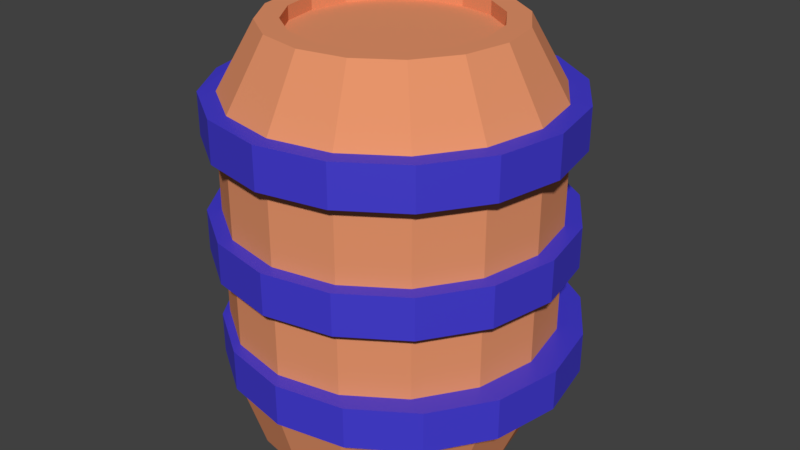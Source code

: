 # Source: bluebarrel1.blend  (saved by Blender 2.79.0; exported with 4.5.12 LTS)
import bpy
from mathutils import Matrix  # noqa: F401  (used for matrix-valued properties, if any)

bpy.ops.wm.read_factory_settings(use_empty=True)
scene = bpy.context.scene
scene.name = 'Scene'

# ---- collections
col_collection_1 = bpy.data.collections.new('Collection 1'); scene.collection.children.link(col_collection_1)

# ---- materials (node trees are filled in below, after node groups)
mat_wood = bpy.data.materials.new('wood')
mat_wood.alpha_threshold = 0.0
mat_wood.diffuse_color = (0.8, 0.2978, 0.1451, 1.0)
mat_wood.roughness = 0.5
mat_rings = bpy.data.materials.new('rings')
mat_rings.alpha_threshold = 0.0
mat_rings.diffuse_color = (0.05902, 0.04352, 0.8, 1.0)
mat_rings.roughness = 0.5

# ---- material node trees
mat_rings.use_nodes = True; mat_rings.node_tree.nodes.clear()
_N = mat_rings.node_tree.nodes; _L = mat_rings.node_tree.links
n0 = _N.new('ShaderNodeOutputMaterial'); n0.name = 'Material Output'; n0.location = (515, 300)
n1 = _N.new('ShaderNodeBsdfDiffuse'); n1.name = 'Diffuse BSDF'; n1.location = (10, 300)
n1.inputs[0].default_value = (0.05902, 0.04352, 0.8, 1.0)
n2 = _N.new('ShaderNodeMixShader'); n2.name = 'Mix Shader'; n2.location = (257, 170)
n2.inputs[0].default_value = 0.2273
n3 = _N.new('ShaderNodeBsdfAnisotropic'); n3.name = 'Glossy BSDF'; n3.location = (23, 107)
n3.distribution = 'GGX'
n3.inputs[0].default_value = (0.3991, 0.3991, 0.3991, 1.0)
n3.inputs[1].default_value = 0.4655
_L.new(n3.outputs[0], n2.inputs[2])
_L.new(n1.outputs[0], n2.inputs[1])
_L.new(n2.outputs[0], n0.inputs[0])
n0.is_active_output = True

# ---- world
world_world = bpy.data.worlds.new('World'); scene.world = world_world
world_world.color = (0.05088, 0.05088, 0.05088)
world_world.use_sun_shadow = False
world_world.sun_shadow_jitter_overblur = 0.0
world_world.cycles.sampling_method = 'MANUAL'

# ---- meshes
me_cylinder = bpy.data.meshes.new('Cylinder')
me_cylinder.from_pydata([(0.0, 1.0, 3.447), (0.3827, 0.9239, 3.447), (0.7071, 0.7071, 3.447), (0.9239, 0.3827, 3.447), (1.0, -4.371e-08, 3.447), (0.9239, -0.3827, 3.447), (0.7071, -0.7071, 3.447), (0.3827, -0.9239, 3.447), (1.51e-07, -1.0, 3.447), (-0.3827, -0.9239, 3.447), (-0.7071, -0.7071, 3.447), (-0.9239, -0.3827, 3.447), (-1.0, 1.192e-08, 3.447), (-0.9239, 0.3827, 3.447), (-0.7071, 0.7071, 3.447), (-0.3827, 0.9239, 3.447), (-4.069e-08, 1.326, 2.871), (0.5075, 1.225, 2.871), (0.9377, 0.9377, 2.871), (1.225, 0.5075, 2.871), (1.326, -5.068e-08, 2.871), (1.225, -0.5075, 2.871), (0.9377, -0.9377, 2.871), (0.5075, -1.225, 2.871), (1.595e-07, -1.326, 2.871), (-0.5075, -1.225, 2.871), (-0.9377, -0.9377, 2.871), (-1.225, -0.5075, 2.871), (-1.326, 2.31e-08, 2.871), (-1.225, 0.5075, 2.871), (-0.9377, 0.9377, 2.871), (-0.5075, 1.225, 2.871), (6.809e-09, 0.8172, 3.447), (0.3127, 0.755, 3.447), (0.5779, 0.5779, 3.447), (0.755, 0.3127, 3.447), (0.8172, -3.368e-08, 3.447), (0.755, -0.3127, 3.447), (0.5779, -0.5779, 3.447), (0.3127, -0.755, 3.447), (1.302e-07, -0.8172, 3.447), (-0.3127, -0.755, 3.447), (-0.5779, -0.5779, 3.447), (-0.755, -0.3127, 3.447), (-0.8172, 1.179e-08, 3.447), (-0.755, 0.3127, 3.447), (-0.5779, 0.5779, 3.447), (-0.3127, 0.755, 3.447), (1.59e-08, 0.8172, 3.333), (0.3127, 0.755, 3.333), (0.5779, 0.5779, 3.333), (0.755, 0.3127, 3.333), (0.8172, -3.368e-08, 3.333), (0.755, -0.3127, 3.333), (0.5779, -0.5779, 3.333), (0.3127, -0.755, 3.333), (1.393e-07, -0.8172, 3.333), (-0.3127, -0.755, 3.333), (-0.5779, -0.5779, 3.333), (-0.755, -0.3127, 3.333), (-0.8172, 1.179e-08, 3.333), (-0.755, 0.3127, 3.333), (-0.5779, 0.5779, 3.333), (-0.3127, 0.755, 3.333), (-4.069e-08, 1.326, 1.839), (0.5075, 1.225, 1.839), (0.9377, 0.9377, 1.839), (1.225, 0.5075, 1.839), (1.326, -5.068e-08, 1.839), (1.225, -0.5075, 1.839), (0.9377, -0.9377, 1.839), (0.5075, -1.225, 1.839), (1.595e-07, -1.326, 1.839), (-0.5075, -1.225, 1.839), (-0.9377, -0.9377, 1.839), (-1.225, -0.5075, 1.839), (-1.326, 2.31e-08, 1.839), (-1.225, 0.5075, 1.839), (-0.9377, 0.9377, 1.839), (-0.5075, 1.225, 1.839), (-7.777e-09, 1.067, 0.09268), (0.4283, 0.9822, 0.09268), (0.7915, 0.7395, 0.09268), (1.034, 0.3764, 0.09268), (1.119, -0.05192, 0.09268), (1.034, -0.4803, 0.09268), (0.7915, -0.8434, 0.09268), (0.4283, -1.086, 0.09268), (1.612e-07, -1.171, 0.09268), (-0.4283, -1.086, 0.09268), (-0.7915, -0.8434, 0.09268), (-1.034, -0.4803, 0.09268), (-1.119, -0.05192, 0.09268), (-1.034, 0.3764, 0.09268), (-0.7915, 0.7395, 0.09268), (-0.4283, 0.9822, 0.09268), (-4.069e-08, 1.326, 0.6067), (0.5075, 1.225, 0.6067), (0.9377, 0.9377, 0.6067), (1.225, 0.5075, 0.6067), (1.326, -5.068e-08, 0.6067), (1.225, -0.5075, 0.6067), (0.9377, -0.9377, 0.6067), (0.5075, -1.225, 0.6067), (1.595e-07, -1.326, 0.6067), (-0.5075, -1.225, 0.6067), (-0.9377, -0.9377, 0.6067), (-1.225, -0.5075, 0.6067), (-1.326, 2.31e-08, 0.6067), (-1.225, 0.5075, 0.6067), (-0.9377, 0.9377, 0.6067), (-0.5075, 1.225, 0.6067), (-1.563e-10, 0.8628, 0.09268), (0.35, 0.7932, 0.09268), (0.6468, 0.5949, 0.09268), (0.8451, 0.2981, 0.09268), (0.9147, -0.05192, 0.09268), (0.8451, -0.402, 0.09268), (0.6468, -0.6987, 0.09268), (0.35, -0.897, 0.09268), (1.38e-07, -0.9666, 0.09268), (-0.35, -0.897, 0.09268), (-0.6468, -0.6987, 0.09268), (-0.8451, -0.402, 0.09268), (-0.9147, -0.05192, 0.09268), (-0.8451, 0.2981, 0.09268), (-0.6468, 0.5949, 0.09268), (-0.35, 0.7932, 0.09268), (1.002e-08, 0.8628, 0.2672), (0.35, 0.7932, 0.2672), (0.6468, 0.5949, 0.2672), (0.8451, 0.2981, 0.2672), (0.9147, -0.05192, 0.2672), (0.8451, -0.402, 0.2672), (0.6468, -0.6987, 0.2672), (0.35, -0.897, 0.2672), (1.481e-07, -0.9666, 0.2672), (-0.35, -0.897, 0.2672), (-0.6468, -0.6987, 0.2672), (-0.8451, -0.402, 0.2672), (-0.9147, -0.05192, 0.2672), (-0.8451, 0.2981, 0.2672), (-0.6468, 0.5949, 0.2672), (-0.35, 0.7932, 0.2672), (-4.069e-08, 1.326, 1.639), (0.5075, 1.225, 1.639), (0.9377, 0.9377, 1.639), (1.225, 0.5075, 1.639), (1.326, -5.068e-08, 1.639), (1.225, -0.5075, 1.639), (0.9377, -0.9377, 1.639), (0.5075, -1.225, 1.639), (1.595e-07, -1.326, 1.639), (-0.5075, -1.225, 1.639), (-0.9377, -0.9377, 1.639), (-1.225, -0.5075, 1.639), (-1.326, 2.31e-08, 1.639), (-1.225, 0.5075, 1.639), (-0.9377, 0.9377, 1.639), (-0.5075, 1.225, 1.639), (0.08443, 1.465, 0.7133), (0.08443, 1.465, 1.053), (0.6398, 1.354, 0.7133), (0.6398, 1.354, 1.053), (1.111, 1.04, 0.7133), (1.111, 1.04, 1.053), (1.425, 0.5689, 0.7133), (1.425, 0.5689, 1.053), (1.536, 0.01349, 0.7133), (1.536, 0.01349, 1.053), (1.425, -0.5419, 0.7133), (1.425, -0.5419, 1.053), (1.111, -1.013, 0.7133), (1.111, -1.013, 1.053), (0.6398, -1.327, 0.7133), (0.6398, -1.327, 1.053), (0.08443, -1.438, 0.7133), (0.08443, -1.438, 1.053), (-0.471, -1.327, 0.7133), (-0.471, -1.327, 1.053), (-0.9418, -1.013, 0.7133), (-0.9418, -1.013, 1.053), (-1.256, -0.5419, 0.7133), (-1.256, -0.5419, 1.053), (-1.367, 0.01349, 0.7133), (-1.367, 0.01349, 1.053), (-1.256, 0.5689, 0.7133), (-1.256, 0.5689, 1.053), (-0.9418, 1.04, 0.7133), (-0.9418, 1.04, 1.053), (-0.471, 1.354, 0.7133), (-0.471, 1.354, 1.053), (0.00243, 1.465, 1.615), (0.00243, 1.465, 1.955), (0.5578, 1.354, 1.615), (0.5578, 1.354, 1.955), (1.029, 1.04, 1.615), (1.029, 1.04, 1.955), (1.343, 0.5689, 1.615), (1.343, 0.5689, 1.955), (1.454, 0.01349, 1.615), (1.454, 0.01349, 1.955), (1.343, -0.5419, 1.615), (1.343, -0.5419, 1.955), (1.029, -1.013, 1.615), (1.029, -1.013, 1.955), (0.5578, -1.327, 1.615), (0.5578, -1.327, 1.955), (0.002431, -1.438, 1.615), (0.002431, -1.438, 1.955), (-0.553, -1.327, 1.615), (-0.553, -1.327, 1.955), (-1.024, -1.013, 1.615), (-1.024, -1.013, 1.955), (-1.338, -0.5419, 1.615), (-1.338, -0.5419, 1.955), (-1.449, 0.01349, 1.615), (-1.449, 0.01349, 1.955), (-1.338, 0.5689, 1.615), (-1.338, 0.5689, 1.955), (-1.024, 1.04, 1.615), (-1.024, 1.04, 1.955), (-0.553, 1.354, 1.615), (-0.553, 1.354, 1.955), (0.00243, 1.465, 2.572), (0.00243, 1.465, 2.912), (0.5578, 1.354, 2.572), (0.5578, 1.354, 2.912), (1.029, 1.04, 2.572), (1.029, 1.04, 2.912), (1.343, 0.5689, 2.572), (1.343, 0.5689, 2.912), (1.454, 0.01349, 2.572), (1.454, 0.01349, 2.912), (1.343, -0.5419, 2.572), (1.343, -0.5419, 2.912), (1.029, -1.013, 2.572), (1.029, -1.013, 2.912), (0.5578, -1.327, 2.572), (0.5578, -1.327, 2.912), (0.002431, -1.438, 2.572), (0.002431, -1.438, 2.912), (-0.553, -1.327, 2.572), (-0.553, -1.327, 2.912), (-1.024, -1.013, 2.572), (-1.024, -1.013, 2.914), (-1.338, -0.5419, 2.572), (-1.338, -0.5419, 2.899), (-1.449, 0.01349, 2.572), (-1.449, 0.01349, 2.912), (-1.338, 0.5689, 2.572), (-1.338, 0.5689, 2.912), (-1.024, 1.04, 2.572), (-1.024, 1.04, 2.912), (-0.553, 1.354, 2.572), (-0.553, 1.354, 2.912)], [], [(16, 0, 1, 17), (17, 1, 2, 18), (18, 2, 3, 19), (19, 3, 4, 20), (20, 4, 5, 21), (21, 5, 6, 22), (22, 6, 7, 23), (23, 7, 8, 24), (24, 8, 9, 25), (25, 9, 10, 26), (26, 10, 11, 27), (27, 11, 12, 28), (28, 12, 13, 29), (29, 13, 14, 30), (3, 2, 34, 35), (30, 14, 15, 31), (31, 15, 0, 16), (79, 31, 16, 64), (78, 30, 31, 79), (77, 29, 30, 78), (76, 28, 29, 77), (75, 27, 28, 76), (74, 26, 27, 75), (73, 25, 26, 74), (72, 24, 25, 73), (71, 23, 24, 72), (70, 22, 23, 71), (69, 21, 22, 70), (68, 20, 21, 69), (67, 19, 20, 68), (66, 18, 19, 67), (65, 17, 18, 66), (64, 16, 17, 65), (47, 46, 62, 63), (8, 7, 39, 40), (1, 0, 32, 33), (13, 12, 44, 45), (6, 5, 37, 38), (11, 10, 42, 43), (0, 15, 47, 32), (4, 3, 35, 36), (9, 8, 40, 41), (14, 13, 45, 46), (2, 1, 33, 34), (7, 6, 38, 39), (12, 11, 43, 44), (5, 4, 36, 37), (10, 9, 41, 42), (15, 14, 46, 47), (49, 48, 63, 62, 61, 60, 59, 58, 57, 56, 55, 54, 53, 52, 51, 50), (40, 39, 55, 56), (33, 32, 48, 49), (32, 47, 63, 48), (41, 40, 56, 57), (34, 33, 49, 50), (42, 41, 57, 58), (35, 34, 50, 51), (43, 42, 58, 59), (36, 35, 51, 52), (44, 43, 59, 60), (37, 36, 52, 53), (45, 44, 60, 61), (38, 37, 53, 54), (46, 45, 61, 62), (39, 38, 54, 55), (96, 97, 81, 80), (97, 98, 82, 81), (98, 99, 83, 82), (99, 100, 84, 83), (100, 101, 85, 84), (101, 102, 86, 85), (102, 103, 87, 86), (103, 104, 88, 87), (104, 105, 89, 88), (105, 106, 90, 89), (106, 107, 91, 90), (107, 108, 92, 91), (108, 109, 93, 92), (109, 110, 94, 93), (83, 115, 114, 82), (110, 111, 95, 94), (111, 96, 80, 95), (159, 144, 96, 111), (158, 159, 111, 110), (157, 158, 110, 109), (156, 157, 109, 108), (155, 156, 108, 107), (154, 155, 107, 106), (153, 154, 106, 105), (152, 153, 105, 104), (151, 152, 104, 103), (150, 151, 103, 102), (149, 150, 102, 101), (148, 149, 101, 100), (147, 148, 100, 99), (146, 147, 99, 98), (145, 146, 98, 97), (144, 145, 97, 96), (127, 143, 142, 126), (88, 120, 119, 87), (81, 113, 112, 80), (93, 125, 124, 92), (86, 118, 117, 85), (91, 123, 122, 90), (80, 112, 127, 95), (84, 116, 115, 83), (89, 121, 120, 88), (94, 126, 125, 93), (82, 114, 113, 81), (87, 119, 118, 86), (92, 124, 123, 91), (85, 117, 116, 84), (90, 122, 121, 89), (95, 127, 126, 94), (129, 130, 131, 132, 133, 134, 135, 136, 137, 138, 139, 140, 141, 142, 143, 128), (120, 136, 135, 119), (113, 129, 128, 112), (112, 128, 143, 127), (121, 137, 136, 120), (114, 130, 129, 113), (122, 138, 137, 121), (115, 131, 130, 114), (123, 139, 138, 122), (116, 132, 131, 115), (124, 140, 139, 123), (117, 133, 132, 116), (125, 141, 140, 124), (118, 134, 133, 117), (126, 142, 141, 125), (119, 135, 134, 118), (160, 161, 163, 162), (162, 163, 165, 164), (164, 165, 167, 166), (166, 167, 169, 168), (168, 169, 171, 170), (170, 171, 173, 172), (172, 173, 175, 174), (174, 175, 177, 176), (176, 177, 179, 178), (178, 179, 181, 180), (180, 181, 183, 182), (182, 183, 185, 184), (184, 185, 187, 186), (186, 187, 189, 188), (163, 161, 191, 189, 187, 185, 183, 181, 179, 177, 175, 173, 171, 169, 167, 165), (188, 189, 191, 190), (190, 191, 161, 160), (160, 162, 164, 166, 168, 170, 172, 174, 176, 178, 180, 182, 184, 186, 188, 190), (192, 193, 195, 194), (194, 195, 197, 196), (196, 197, 199, 198), (198, 199, 201, 200), (200, 201, 203, 202), (202, 203, 205, 204), (204, 205, 207, 206), (206, 207, 209, 208), (208, 209, 211, 210), (210, 211, 213, 212), (212, 213, 215, 214), (214, 215, 217, 216), (216, 217, 219, 218), (218, 219, 221, 220), (195, 193, 223, 221, 219, 217, 215, 213, 211, 209, 207, 205, 203, 201, 199, 197), (220, 221, 223, 222), (222, 223, 193, 192), (192, 194, 196, 198, 200, 202, 204, 206, 208, 210, 212, 214, 216, 218, 220, 222), (224, 225, 227, 226), (226, 227, 229, 228), (228, 229, 231, 230), (230, 231, 233, 232), (232, 233, 235, 234), (234, 235, 237, 236), (236, 237, 239, 238), (238, 239, 241, 240), (240, 241, 243, 242), (242, 243, 245, 244), (244, 245, 247, 246), (246, 247, 249, 248), (248, 249, 251, 250), (250, 251, 253, 252), (227, 225, 255, 253, 251, 249, 247, 245, 243, 241, 239, 237, 235, 233, 231, 229), (252, 253, 255, 254), (254, 255, 225, 224), (224, 226, 228, 230, 232, 234, 236, 238, 240, 242, 244, 246, 248, 250, 252, 254)])
me_cylinder.polygons.foreach_set('material_index', [0, 0, 0, 0, 0, 0, 0, 0, 0, 0, 0, 0, 0, 0, 0, 0, 0, 0, 0, 0, 0, 0, 0, 0, 0, 0, 0, 0, 0, 0, 0, 0, 0, 0, 0, 0, 0, 0, 0, 0, 0, 0, 0, 0, 0, 0, 0, 0, 0, 0, 0, 0, 0, 0, 0, 0, 0, 0, 0, 0, 0, 0, 0, 0, 0, 0, 0, 0, 0, 0, 0, 0, 0, 0, 0, 0, 0, 0, 0, 0, 0, 0, 0, 0, 0, 0, 0, 0, 0, 0, 0, 0, 0, 0, 0, 0, 0, 0, 0, 0, 0, 0, 0, 0, 0, 0, 0, 0, 0, 0, 0, 0, 0, 0, 0, 0, 0, 0, 0, 0, 0, 0, 0, 0, 0, 0, 0, 0, 0, 0, 1, 1, 1, 1, 1, 1, 1, 1, 1, 1, 1, 1, 1, 1, 1, 1, 1, 1, 1, 1, 1, 1, 1, 1, 1, 1, 1, 1, 1, 1, 1, 1, 1, 1, 1, 1, 1, 1, 1, 1, 1, 1, 1, 1, 1, 1, 1, 1, 1, 1, 1, 1, 1, 1])
_uv = me_cylinder.uv_layers.new(name='UVMap')
_uv.uv.foreach_set('vector', [0.4376, 0.1229, 0.4441, 0.2012, 0.3944, 0.2071, 0.382, 0.1296, 0.382, 0.1296, 0.3944, 0.2071, 0.3454, 0.2166, 0.327, 0.1406, 0.327, 0.1406, 0.3454, 0.2166, 0.2975, 0.23, 0.2731, 0.1558, 0.2731, 0.1558, 0.2975, 0.23, 0.251, 0.2471, 0.2205, 0.1754, 0.2205, 0.1754, 0.251, 0.2471, 0.2063, 0.2681, 0.1692, 0.1997, 0.1692, 0.1997, 0.2063, 0.2681, 0.1643, 0.2934, 0.1192, 0.2292, 0.1192, 0.2292, 0.1643, 0.2934, 0.1267, 0.324, 0.06887, 0.2657, 0.932, 0.2564, 0.8744, 0.324, 0.8322, 0.2931, 0.8773, 0.2222, 0.8773, 0.2222, 0.8322, 0.2931, 0.7874, 0.2675, 0.824, 0.1945, 0.824, 0.1945, 0.7874, 0.2675, 0.7408, 0.2464, 0.7706, 0.1716, 0.7706, 0.1716, 0.7408, 0.2464, 0.693, 0.2293, 0.7165, 0.1529, 0.7165, 0.1529, 0.693, 0.2293, 0.6441, 0.216, 0.6616, 0.1385, 0.6616, 0.1385, 0.6441, 0.216, 0.5945, 0.2066, 0.606, 0.1282, 0.606, 0.1282, 0.5945, 0.2066, 0.5445, 0.201, 0.5499, 0.1222, 0.9634, 0.7639, 0.9612, 0.8131, 0.939, 0.8076, 0.9407, 0.7669, 0.5499, 0.1222, 0.5445, 0.201, 0.4943, 0.1992, 0.4937, 0.1204, 0.4937, 0.1204, 0.4943, 0.1992, 0.4441, 0.2012, 0.4376, 0.1229, 0.4938, 0.0001655, 0.4937, 0.1204, 0.4376, 0.1229, 0.4287, 0.003093, 0.5591, 0.002141, 0.5499, 0.1222, 0.4937, 0.1204, 0.4938, 0.0001655, 0.6241, 0.009011, 0.606, 0.1282, 0.5499, 0.1222, 0.5591, 0.002141, 0.6885, 0.02072, 0.6616, 0.1385, 0.606, 0.1282, 0.6241, 0.009011, 0.752, 0.03716, 0.7165, 0.1529, 0.6616, 0.1385, 0.6885, 0.02072, 0.8141, 0.05811, 0.7706, 0.1716, 0.7165, 0.1529, 0.752, 0.03716, 0.8748, 0.08321, 0.824, 0.1945, 0.7706, 0.1716, 0.8141, 0.05811, 0.9341, 0.1117, 0.8773, 0.2222, 0.824, 0.1945, 0.8748, 0.08321, 0.9916, 0.1416, 0.932, 0.2564, 0.8773, 0.2222, 0.9341, 0.1117, 0.05756, 0.1199, 0.1192, 0.2292, 0.06887, 0.2657, 0.0001655, 0.1539, 0.1161, 0.0893, 0.1692, 0.1997, 0.1192, 0.2292, 0.05756, 0.1199, 0.176, 0.06287, 0.2205, 0.1754, 0.1692, 0.1997, 0.1161, 0.0893, 0.2374, 0.04089, 0.2731, 0.1558, 0.2205, 0.1754, 0.176, 0.06287, 0.3002, 0.02352, 0.327, 0.1406, 0.2731, 0.1558, 0.2374, 0.04089, 0.364, 0.0109, 0.382, 0.1296, 0.327, 0.1406, 0.3002, 0.02352, 0.4287, 0.003093, 0.4376, 0.1229, 0.382, 0.1296, 0.364, 0.0109, 0.856, 0.8919, 0.8151, 0.893, 0.8173, 0.8793, 0.8527, 0.8783, 0.7627, 0.6797, 0.8063, 0.6563, 0.813, 0.6777, 0.7769, 0.6982, 0.9413, 0.8583, 0.9065, 0.894, 0.8936, 0.8749, 0.9224, 0.8451, 0.7643, 0.8971, 0.7289, 0.8616, 0.7484, 0.8491, 0.7772, 0.878, 0.8688, 0.6572, 0.9141, 0.6794, 0.8998, 0.6977, 0.8626, 0.68, 0.7103, 0.8148, 0.7103, 0.7643, 0.7332, 0.769, 0.7333, 0.8108, 0.9065, 0.894, 0.8609, 0.9144, 0.856, 0.8919, 0.8936, 0.8749, 0.9472, 0.717, 0.9634, 0.7639, 0.9407, 0.7669, 0.9272, 0.7284, 0.7288, 0.7171, 0.7627, 0.6797, 0.7769, 0.6982, 0.7486, 0.7298, 0.8108, 0.9157, 0.7643, 0.8971, 0.7772, 0.878, 0.8151, 0.893, 0.9612, 0.8131, 0.9413, 0.8583, 0.9224, 0.8451, 0.939, 0.8076, 0.8185, 0.6537, 0.8688, 0.6572, 0.8626, 0.68, 0.8215, 0.6772, 0.7289, 0.8616, 0.7103, 0.8148, 0.7333, 0.8108, 0.7484, 0.8491, 0.9141, 0.6794, 0.9472, 0.717, 0.9272, 0.7284, 0.8998, 0.6977, 0.7103, 0.7643, 0.7288, 0.7171, 0.7486, 0.7298, 0.7332, 0.769, 0.8609, 0.9144, 0.8108, 0.9157, 0.8151, 0.893, 0.856, 0.8919, 0.9106, 0.8372, 0.8853, 0.8635, 0.8527, 0.8783, 0.8173, 0.8793, 0.7846, 0.8663, 0.7599, 0.8413, 0.7472, 0.8081, 0.7473, 0.7715, 0.7609, 0.7372, 0.7863, 0.7097, 0.8204, 0.6912, 0.8593, 0.6933, 0.8916, 0.7091, 0.9153, 0.7357, 0.927, 0.7691, 0.9254, 0.8046, 0.7769, 0.6982, 0.813, 0.6777, 0.8204, 0.6912, 0.7863, 0.7097, 0.9224, 0.8451, 0.8936, 0.8749, 0.8853, 0.8635, 0.9106, 0.8372, 0.8936, 0.8749, 0.856, 0.8919, 0.8527, 0.8783, 0.8853, 0.8635, 0.7486, 0.7298, 0.7769, 0.6982, 0.7863, 0.7097, 0.7609, 0.7372, 0.939, 0.8076, 0.9224, 0.8451, 0.9106, 0.8372, 0.9254, 0.8046, 0.7332, 0.769, 0.7486, 0.7298, 0.7609, 0.7372, 0.7473, 0.7715, 0.9407, 0.7669, 0.939, 0.8076, 0.9254, 0.8046, 0.927, 0.7691, 0.7333, 0.8108, 0.7332, 0.769, 0.7473, 0.7715, 0.7472, 0.8081, 0.9272, 0.7284, 0.9407, 0.7669, 0.927, 0.7691, 0.9153, 0.7357, 0.7484, 0.8491, 0.7333, 0.8108, 0.7472, 0.8081, 0.7599, 0.8413, 0.8998, 0.6977, 0.9272, 0.7284, 0.9153, 0.7357, 0.8916, 0.7091, 0.7772, 0.878, 0.7484, 0.8491, 0.7599, 0.8413, 0.7846, 0.8663, 0.8626, 0.68, 0.8998, 0.6977, 0.8916, 0.7091, 0.8593, 0.6933, 0.8151, 0.893, 0.7772, 0.878, 0.7846, 0.8663, 0.8173, 0.8793, 0.8215, 0.6772, 0.8626, 0.68, 0.8593, 0.6933, 0.8204, 0.6912, 0.4574, 0.4897, 0.3986, 0.4848, 0.4036, 0.4141, 0.4612, 0.4179, 0.3986, 0.4848, 0.3399, 0.4768, 0.3467, 0.407, 0.4036, 0.4141, 0.3399, 0.4768, 0.2814, 0.4654, 0.2905, 0.3966, 0.3467, 0.407, 0.2814, 0.4654, 0.223, 0.4508, 0.2351, 0.3832, 0.2905, 0.3966, 0.223, 0.4508, 0.1647, 0.433, 0.1807, 0.3669, 0.2351, 0.3832, 0.1647, 0.433, 0.1063, 0.4117, 0.1276, 0.3476, 0.1807, 0.3669, 0.1063, 0.4117, 0.0468, 0.3864, 0.07675, 0.3244, 0.1276, 0.3476, 0.9618, 0.3971, 0.9069, 0.4177, 0.8858, 0.3607, 0.933, 0.3411, 0.9069, 0.4177, 0.8528, 0.4356, 0.8372, 0.3765, 0.8858, 0.3607, 0.8528, 0.4356, 0.7984, 0.4509, 0.7872, 0.3899, 0.8372, 0.3765, 0.7984, 0.4509, 0.7433, 0.4641, 0.7359, 0.4011, 0.7872, 0.3899, 0.7433, 0.4641, 0.6875, 0.4748, 0.6833, 0.4101, 0.7359, 0.4011, 0.6875, 0.4748, 0.6311, 0.483, 0.6295, 0.4166, 0.6833, 0.4101, 0.6311, 0.483, 0.5739, 0.4883, 0.5746, 0.4202, 0.6295, 0.4166, 0.2906, 0.7913, 0.2641, 0.7867, 0.2642, 0.7383, 0.2906, 0.7329, 0.5739, 0.4883, 0.516, 0.4905, 0.5186, 0.4207, 0.5746, 0.4202, 0.516, 0.4905, 0.4574, 0.4897, 0.4612, 0.4179, 0.5186, 0.4207, 0.5187, 0.612, 0.4533, 0.612, 0.4574, 0.4897, 0.516, 0.4905, 0.5831, 0.6083, 0.5187, 0.612, 0.516, 0.4905, 0.5739, 0.4883, 0.6464, 0.6012, 0.5831, 0.6083, 0.5739, 0.4883, 0.6311, 0.483, 0.7083, 0.5912, 0.6464, 0.6012, 0.6311, 0.483, 0.6875, 0.4748, 0.769, 0.5785, 0.7083, 0.5912, 0.6875, 0.4748, 0.7433, 0.4641, 0.8283, 0.5635, 0.769, 0.5785, 0.7433, 0.4641, 0.7984, 0.4509, 0.8865, 0.5466, 0.8283, 0.5635, 0.7984, 0.4509, 0.8528, 0.4356, 0.9437, 0.5281, 0.8865, 0.5466, 0.8528, 0.4356, 0.9069, 0.4177, 0.9998, 0.5091, 0.9437, 0.5281, 0.9069, 0.4177, 0.9618, 0.3971, 0.06361, 0.5344, 0.0001655, 0.5114, 0.0468, 0.3864, 0.1063, 0.4117, 0.1274, 0.5552, 0.06361, 0.5344, 0.1063, 0.4117, 0.1647, 0.433, 0.1916, 0.5733, 0.1274, 0.5552, 0.1647, 0.433, 0.223, 0.4508, 0.2564, 0.5884, 0.1916, 0.5733, 0.223, 0.4508, 0.2814, 0.4654, 0.3217, 0.6, 0.2564, 0.5884, 0.2814, 0.4654, 0.3399, 0.4768, 0.3874, 0.608, 0.3217, 0.6, 0.3399, 0.4768, 0.3986, 0.4848, 0.4533, 0.612, 0.3874, 0.608, 0.3986, 0.4848, 0.4574, 0.4897, 0.1705, 0.6391, 0.1656, 0.66, 0.127, 0.6599, 0.1231, 0.6387, 0.06133, 0.8876, 0.07678, 0.8661, 0.1186, 0.8869, 0.1123, 0.9117, 0.2691, 0.6786, 0.2465, 0.6934, 0.2138, 0.6585, 0.229, 0.6364, 0.0636, 0.6351, 0.07914, 0.6572, 0.04548, 0.6917, 0.0225, 0.6771, 0.1797, 0.9085, 0.1734, 0.8836, 0.2148, 0.8653, 0.2301, 0.8862, 0.0004518, 0.7319, 0.02729, 0.7367, 0.02681, 0.7854, 0.0001655, 0.7908, 0.229, 0.6364, 0.2138, 0.6585, 0.1705, 0.6391, 0.1758, 0.6129, 0.2694, 0.8452, 0.2469, 0.8313, 0.2641, 0.7867, 0.2906, 0.7913, 0.02162, 0.8453, 0.04425, 0.8306, 0.07678, 0.8661, 0.06133, 0.8876, 0.1176, 0.6124, 0.1231, 0.6387, 0.07914, 0.6572, 0.0636, 0.6351, 0.2906, 0.7329, 0.2642, 0.7383, 0.2465, 0.6934, 0.2691, 0.6786, 0.1258, 0.9109, 0.1296, 0.8859, 0.1734, 0.8836, 0.1797, 0.9085, 0.0225, 0.6771, 0.04548, 0.6917, 0.02729, 0.7367, 0.0004518, 0.7319, 0.2301, 0.8862, 0.2148, 0.8653, 0.2469, 0.8313, 0.2694, 0.8452, 0.0001655, 0.7908, 0.02681, 0.7854, 0.04425, 0.8306, 0.02162, 0.8453, 0.1758, 0.6129, 0.1705, 0.6391, 0.1231, 0.6387, 0.1176, 0.6124, 0.2278, 0.7047, 0.2425, 0.7421, 0.2425, 0.7825, 0.2288, 0.8198, 0.2028, 0.8483, 0.1689, 0.8641, 0.1283, 0.8656, 0.09036, 0.8486, 0.06308, 0.8193, 0.04861, 0.7819, 0.04902, 0.7414, 0.06375, 0.7039, 0.0912, 0.6753, 0.127, 0.6599, 0.1656, 0.66, 0.201, 0.6758, 0.07678, 0.8661, 0.09036, 0.8486, 0.1283, 0.8656, 0.1186, 0.8869, 0.2465, 0.6934, 0.2278, 0.7047, 0.201, 0.6758, 0.2138, 0.6585, 0.2138, 0.6585, 0.201, 0.6758, 0.1656, 0.66, 0.1705, 0.6391, 0.04425, 0.8306, 0.06308, 0.8193, 0.09036, 0.8486, 0.07678, 0.8661, 0.2642, 0.7383, 0.2425, 0.7421, 0.2278, 0.7047, 0.2465, 0.6934, 0.02681, 0.7854, 0.04861, 0.7819, 0.06308, 0.8193, 0.04425, 0.8306, 0.2641, 0.7867, 0.2425, 0.7825, 0.2425, 0.7421, 0.2642, 0.7383, 0.02729, 0.7367, 0.04902, 0.7414, 0.04861, 0.7819, 0.02681, 0.7854, 0.2469, 0.8313, 0.2288, 0.8198, 0.2425, 0.7825, 0.2641, 0.7867, 0.04548, 0.6917, 0.06375, 0.7039, 0.04902, 0.7414, 0.02729, 0.7367, 0.2148, 0.8653, 0.2028, 0.8483, 0.2288, 0.8198, 0.2469, 0.8313, 0.07914, 0.6572, 0.0912, 0.6753, 0.06375, 0.7039, 0.04548, 0.6917, 0.1734, 0.8836, 0.1689, 0.8641, 0.2028, 0.8483, 0.2148, 0.8653, 0.1231, 0.6387, 0.127, 0.6599, 0.0912, 0.6753, 0.07914, 0.6572, 0.1296, 0.8859, 0.1283, 0.8656, 0.1689, 0.8641, 0.1734, 0.8836, 0.0, 0.0, 0.0, 0.0, 0.0, 0.0, 0.0, 0.0, 0.0, 0.0, 0.0, 0.0, 0.0, 0.0, 0.0, 0.0, 0.0, 0.0, 0.0, 0.0, 0.0, 0.0, 0.0, 0.0, 0.0, 0.0, 0.0, 0.0, 0.0, 0.0, 0.0, 0.0, 0.0, 0.0, 0.0, 0.0, 0.0, 0.0, 0.0, 0.0, 0.0, 0.0, 0.0, 0.0, 0.0, 0.0, 0.0, 0.0, 0.0, 0.0, 0.0, 0.0, 0.0, 0.0, 0.0, 0.0, 0.0, 0.0, 0.0, 0.0, 0.0, 0.0, 0.0, 0.0, 0.0, 0.0, 0.0, 0.0, 0.0, 0.0, 0.0, 0.0, 0.0, 0.0, 0.0, 0.0, 0.0, 0.0, 0.0, 0.0, 0.0, 0.0, 0.0, 0.0, 0.0, 0.0, 0.0, 0.0, 0.0, 0.0, 0.0, 0.0, 0.0, 0.0, 0.0, 0.0, 0.0, 0.0, 0.0, 0.0, 0.0, 0.0, 0.0, 0.0, 0.0, 0.0, 0.0, 0.0, 0.0, 0.0, 0.0, 0.0, 0.5331, 1.0, 0.4669, 1.0, 0.4057, 0.975, 0.3589, 0.9281, 0.3335, 0.867, 0.3335, 0.8007, 0.3589, 0.7396, 0.4057, 0.6927, 0.4669, 0.6674, 0.5331, 0.6674, 0.5943, 0.6927, 0.6411, 0.7396, 0.6665, 0.8007, 0.6665, 0.867, 0.6411, 0.9281, 0.5943, 0.975, 0.0, 0.0, 0.0, 0.0, 0.0, 0.0, 0.0, 0.0, 0.0, 0.0, 0.0, 0.0, 0.0, 0.0, 0.0, 0.0, 0.5943, 0.6932, 0.6411, 0.7401, 0.6665, 0.8013, 0.6665, 0.8675, 0.6411, 0.9287, 0.5943, 0.9755, 0.5331, 1.001, 0.4669, 1.001, 0.4057, 0.9755, 0.3589, 0.9287, 0.3335, 0.8675, 0.3335, 0.8013, 0.3589, 0.7401, 0.4057, 0.6932, 0.4669, 0.6679, 0.5331, 0.6679, 0.0, 0.0, 0.0, 0.0, 0.0, 0.0, 0.0, 0.0, 0.0, 0.0, 0.0, 0.0, 0.0, 0.0, 0.0, 0.0, 0.0, 0.0, 0.0, 0.0, 0.0, 0.0, 0.0, 0.0, 0.0, 0.0, 0.0, 0.0, 0.0, 0.0, 0.0, 0.0, 0.0, 0.0, 0.0, 0.0, 0.0, 0.0, 0.0, 0.0, 0.0, 0.0, 0.0, 0.0, 0.0, 0.0, 0.0, 0.0, 0.0, 0.0, 0.0, 0.0, 0.0, 0.0, 0.0, 0.0, 0.0, 0.0, 0.0, 0.0, 0.0, 0.0, 0.0, 0.0, 0.0, 0.0, 0.0, 0.0, 0.0, 0.0, 0.0, 0.0, 0.0, 0.0, 0.0, 0.0, 0.0, 0.0, 0.0, 0.0, 0.0, 0.0, 0.0, 0.0, 0.0, 0.0, 0.0, 0.0, 0.0, 0.0, 0.0, 0.0, 0.0, 0.0, 0.0, 0.0, 0.0, 0.0, 0.0, 0.0, 0.0, 0.0, 0.0, 0.0, 0.0, 0.0, 0.0, 0.0, 0.0, 0.0, 0.0, 0.0, 0.6665, 0.8002, 0.6665, 0.8664, 0.6411, 0.9276, 0.5943, 0.9744, 0.5331, 0.9998, 0.4669, 0.9998, 0.4057, 0.9744, 0.3589, 0.9276, 0.3335, 0.8664, 0.3335, 0.8002, 0.3589, 0.739, 0.4057, 0.6922, 0.4669, 0.6669, 0.5331, 0.6669, 0.5943, 0.6922, 0.6411, 0.739, 0.0, 0.0, 0.0, 0.0, 0.0, 0.0, 0.0, 0.0, 0.0, 0.0, 0.0, 0.0, 0.0, 0.0, 0.0, 0.0, 0.6654, 0.8007, 0.6654, 0.867, 0.6401, 0.9281, 0.5933, 0.975, 0.5321, 1.0, 0.4658, 1.0, 0.4047, 0.975, 0.3578, 0.9281, 0.3325, 0.867, 0.3325, 0.8007, 0.3578, 0.7396, 0.4047, 0.6927, 0.4658, 0.6674, 0.5321, 0.6674, 0.5933, 0.6927, 0.6401, 0.7396, 0.0, 0.0, 0.0, 0.0, 0.0, 0.0, 0.0, 0.0, 0.0, 0.0, 0.0, 0.0, 0.0, 0.0, 0.0, 0.0, 0.0, 0.0, 0.0, 0.0, 0.0, 0.0, 0.0, 0.0, 0.0, 0.0, 0.0, 0.0, 0.0, 0.0, 0.0, 0.0, 0.0, 0.0, 0.0, 0.0, 0.0, 0.0, 0.0, 0.0, 0.0, 0.0, 0.0, 0.0, 0.0, 0.0, 0.0, 0.0, 0.0, 0.0, 0.0, 0.0, 0.0, 0.0, 0.0, 0.0, 0.0, 0.0, 0.0, 0.0, 0.0, 0.0, 0.0, 0.0, 0.0, 0.0, 0.0, 0.0, 0.0, 0.0, 0.0, 0.0, 0.0, 0.0, 0.0, 0.0, 0.0, 0.0, 0.0, 0.0, 0.0, 0.0, 0.0, 0.0, 0.0, 0.0, 0.0, 0.0, 0.0, 0.0, 0.0, 0.0, 0.0, 0.0, 0.0, 0.0, 0.0, 0.0, 0.0, 0.0, 0.0, 0.0, 0.0, 0.0, 0.0, 0.0, 0.0, 0.0, 0.0, 0.0, 0.0, 0.0, 0.5295, 0.9988, 0.4632, 0.9988, 0.4021, 0.9734, 0.3552, 0.9266, 0.3299, 0.8654, 0.3299, 0.7992, 0.3552, 0.738, 0.4021, 0.6912, 0.4633, 0.6658, 0.5295, 0.6658, 0.5907, 0.6912, 0.6375, 0.738, 0.6628, 0.7992, 0.6628, 0.8654, 0.6375, 0.9266, 0.5906, 0.9734, 0.0, 0.0, 0.0, 0.0, 0.0, 0.0, 0.0, 0.0, 0.0, 0.0, 0.0, 0.0, 0.0, 0.0, 0.0, 0.0, 0.5326, 0.6664, 0.5938, 0.6917, 0.6406, 0.7385, 0.6659, 0.7997, 0.6659, 0.8659, 0.6406, 0.9271, 0.5938, 0.974, 0.5326, 0.9993, 0.4664, 0.9993, 0.4052, 0.974, 0.3584, 0.9271, 0.333, 0.8659, 0.333, 0.7997, 0.3584, 0.7385, 0.4052, 0.6917, 0.4664, 0.6664])
me_cylinder.materials.append(mat_wood)
me_cylinder.materials.append(mat_rings)
me_cylinder.use_remesh_preserve_volume = False
me_cylinder.use_remesh_preserve_attributes = False
me_cylinder.use_mirror_vertex_groups = False
me_cylinder.update()

# ---- objects
ob_barrel = bpy.data.objects.new('Barrel', me_cylinder)

# ---- transforms, parenting, visibility, modifiers, constraints
ob_barrel.location = (1.808, 1.369, -0.01298)
ob_barrel.lineart.crease_threshold = 0.0

# ---- collection membership
col_collection_1.objects.link(ob_barrel)

# ---- scene / render settings (as saved in the file)
scene.frame_start = 1; scene.frame_end = 250; scene.frame_set(1)
scene.render.engine = 'CYCLES'
scene.render.dither_intensity = 0.0
scene.cycles.use_denoising = False
scene.cycles.samples = 512
scene.cycles.sampling_pattern = 'TABULATED_SOBOL'
scene.cycles.use_adaptive_sampling = False
scene.cycles.use_light_tree = False
scene.cycles.blur_glossy = 0.0
scene.cycles.sample_clamp_indirect = 0.0
scene.view_settings.view_transform = 'Standard'
bpy.context.view_layer.update()

# ---- added for rendering (the .blend has no active camera and no usable light): camera, sun
cam_auto = bpy.data.cameras.new('AutoCamera')
cam_auto.lens = 50.0
cam_auto.sensor_width = 36.0
cam_auto.clip_end = 1000.0
ob_auto_camera = bpy.data.objects.new('AutoCamera', cam_auto)
scene.collection.objects.link(ob_auto_camera)
ob_auto_camera.location = (6.79854, -4.55314, 5.71409)
ob_auto_camera.rotation_euler = (1.09748, -7.21219e-08, 0.694738)
scene.camera = ob_auto_camera
light_auto_sun = bpy.data.lights.new('AutoSun', 'SUN')
light_auto_sun.energy = 3.0
light_auto_sun.angle = 0.0523599
ob_auto_sun = bpy.data.objects.new('AutoSun', light_auto_sun)
scene.collection.objects.link(ob_auto_sun)
ob_auto_sun.rotation_euler = (0.872665, 0.174533, 0.523599)
bpy.context.view_layer.update()

